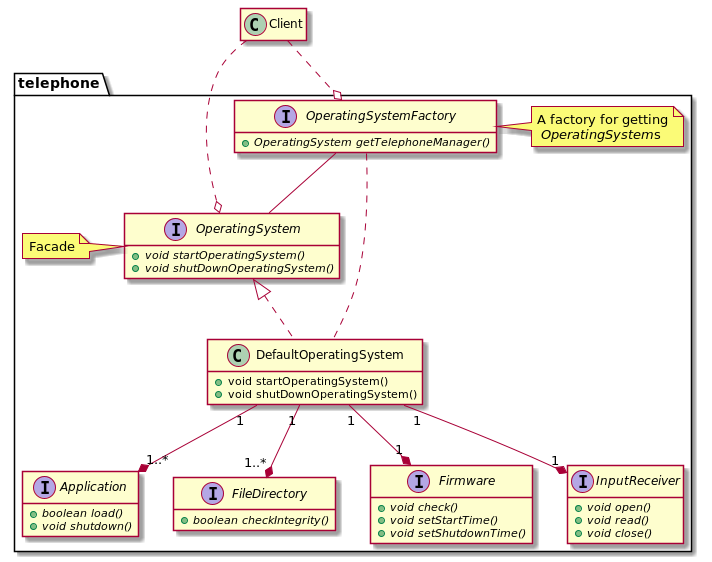

The diagram above was rendered by PlantUML. Its source (embedded in the PNG):
@startuml

package telephone {
    interface Application {
        + {abstract} boolean load()
        + {abstract} void shutdown()
    }

    interface FileDirectory {
        + {abstract} boolean checkIntegrity()
    }

    interface Firmware {
        + {abstract} void check()
        + {abstract} void setStartTime()
        + {abstract} void setShutdownTime()
    }

    interface InputReceiver {
        + {abstract} void open()
        + {abstract} void read()
        + {abstract} void close()
    }

    interface OperatingSystem {
        + {abstract} void startOperatingSystem()
        + {abstract} void shutDownOperatingSystem()
    }
    note left: Facade

    class DefaultOperatingSystem implements OperatingSystem {
        + void startOperatingSystem()
        + void shutDownOperatingSystem()
    }

    DefaultOperatingSystem "1" --* "1..*" Application
    DefaultOperatingSystem "1" --* "1..*" FileDirectory
    DefaultOperatingSystem "1" --* "1" Firmware
    DefaultOperatingSystem "1" --* "1" InputReceiver

    interface OperatingSystemFactory {
        + {abstract} OperatingSystem getTelephoneManager()
    }
    note right: A factory for getting\n <i>OperatingSystem</i>s

    OperatingSystemFactory .. DefaultOperatingSystem
    OperatingSystemFactory -- OperatingSystem
}

class Client

Client ..o OperatingSystemFactory
Client ..o OperatingSystem

hide empty members
@enduml